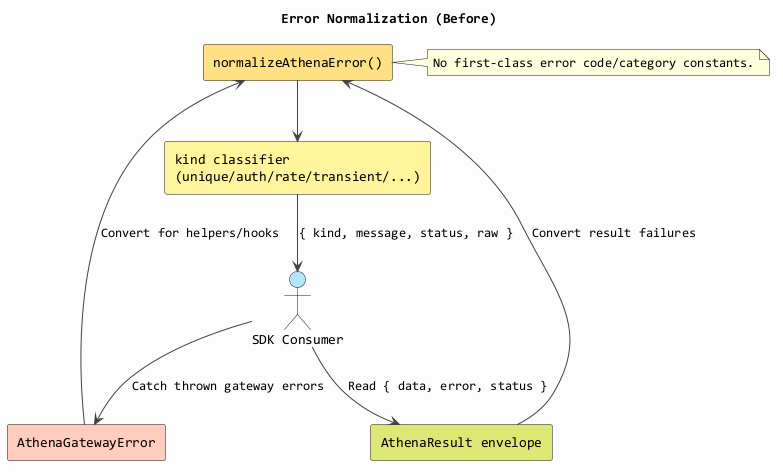

The diagram above was rendered by PlantUML. Its source (embedded in the PNG):
@startuml
title Error Normalization (Before)
skinparam backgroundColor #FCFCFC
skinparam componentStyle rectangle
skinparam ArrowColor #424242
skinparam defaultFontName Consolas

actor "SDK Consumer" as Consumer #B3E5FC
component "AthenaGatewayError" as GatewayError #FFCCBC
component "normalizeAthenaError()" as Normalize #FFE082
component "kind classifier\n(unique/auth/rate/transient/...)" as KindClassifier #FFF59D
component "AthenaResult envelope" as Result #DCE775

Consumer --> Result : Read { data, error, status }
Consumer --> GatewayError : Catch thrown gateway errors
GatewayError --> Normalize : Convert for helpers/hooks
Result --> Normalize : Convert result failures
Normalize --> KindClassifier
KindClassifier --> Consumer : { kind, message, status, raw }

note right of Normalize
No first-class error code/category constants.
end note
@enduml